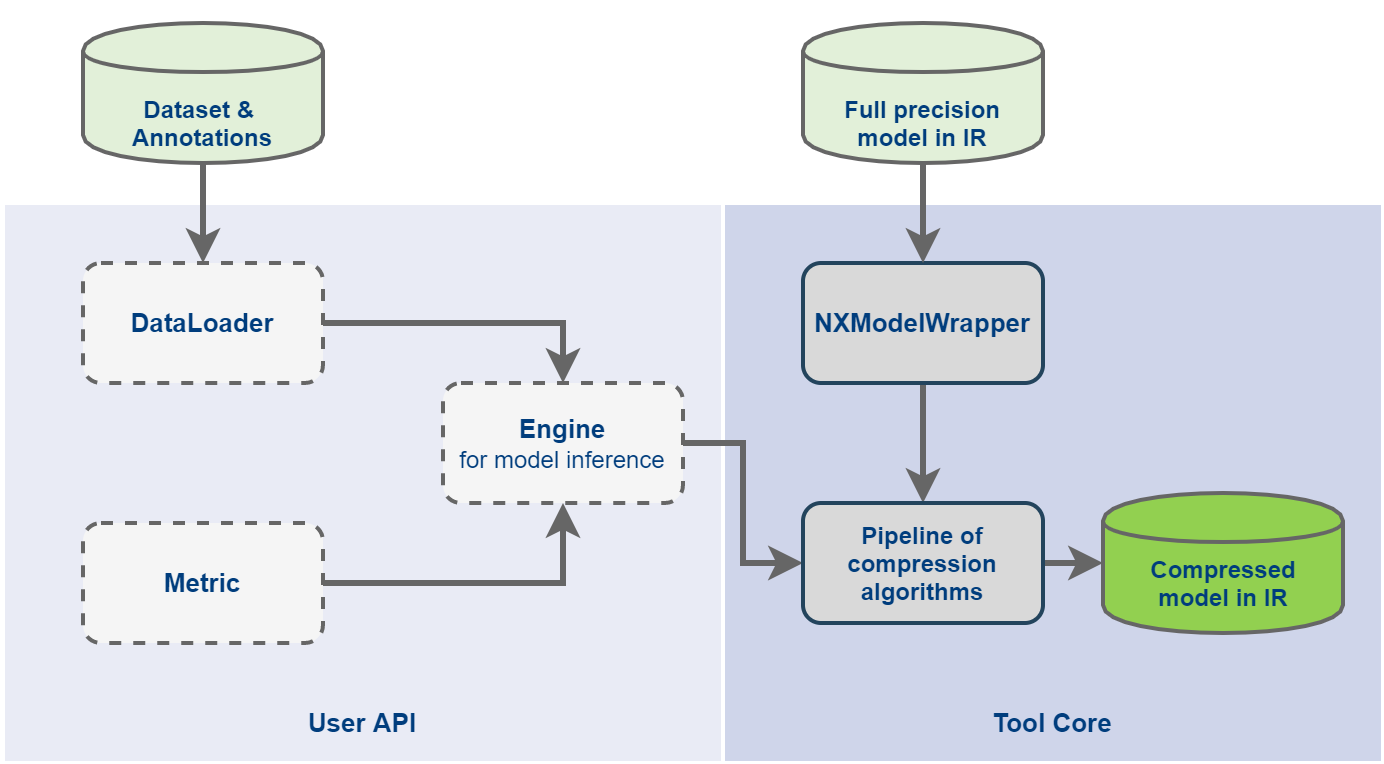

The diagram above was exported from draw.io. Its source (the exported page's mxGraphModel, read from the mxfile embedded in the PNG):
<mxGraphModel dx="782" dy="469" grid="1" gridSize="10" guides="1" tooltips="1" connect="1" arrows="1" fold="1" page="1" pageScale="1" pageWidth="850" pageHeight="1100" math="0" shadow="0">
  <root>
    <mxCell id="0" />
    <mxCell id="1" parent="0" />
    <mxCell id="Mh5v0E_LxGAZZmZv3YVy-46" value="" style="rounded=0;whiteSpace=wrap;html=1;strokeColor=none;strokeWidth=2;fillColor=#FFFFFF;fontSize=12;fontColor=#FFFFFF;" parent="1" vertex="1">
      <mxGeometry x="60" y="20" width="690" height="380" as="geometry" />
    </mxCell>
    <mxCell id="Mh5v0E_LxGAZZmZv3YVy-42" value="" style="rounded=0;whiteSpace=wrap;html=1;strokeColor=#FFFFFF;strokeWidth=2;fillColor=#cfd5ea;fontSize=12;fontColor=#000099;" parent="1" vertex="1">
      <mxGeometry x="420" y="120" width="330" height="280" as="geometry" />
    </mxCell>
    <mxCell id="Mh5v0E_LxGAZZmZv3YVy-41" value="" style="rounded=0;whiteSpace=wrap;html=1;strokeColor=#FFFFFF;strokeWidth=2;fillColor=#e9ebf5;fontSize=12;" parent="1" vertex="1">
      <mxGeometry x="60" y="120" width="360" height="280" as="geometry" />
    </mxCell>
    <mxCell id="Mh5v0E_LxGAZZmZv3YVy-36" style="edgeStyle=orthogonalEdgeStyle;rounded=0;orthogonalLoop=1;jettySize=auto;html=1;exitX=0.5;exitY=1;exitDx=0;exitDy=0;entryX=0.5;entryY=0;entryDx=0;entryDy=0;startSize=8;endSize=8;strokeColor=#666666;strokeWidth=3;fontSize=13;fontColor=#000099;" parent="1" source="Mh5v0E_LxGAZZmZv3YVy-1" target="Mh5v0E_LxGAZZmZv3YVy-5" edge="1">
      <mxGeometry relative="1" as="geometry" />
    </mxCell>
    <mxCell id="Mh5v0E_LxGAZZmZv3YVy-1" value="" style="shape=cylinder;whiteSpace=wrap;html=1;boundedLbl=1;backgroundOutline=1;fillColor=#e2f0d9;strokeColor=#666666;strokeWidth=2;" parent="1" vertex="1">
      <mxGeometry x="100" y="30" width="120" height="70" as="geometry" />
    </mxCell>
    <mxCell id="Mh5v0E_LxGAZZmZv3YVy-2" value="Dataset &amp;amp; &lt;br&gt;Annotations" style="text;html=1;strokeColor=none;fillColor=none;align=center;verticalAlign=middle;whiteSpace=wrap;rounded=0;fontColor=#003d7d;fontStyle=1" parent="1" vertex="1">
      <mxGeometry x="95" y="50" width="130" height="60" as="geometry" />
    </mxCell>
    <mxCell id="Mh5v0E_LxGAZZmZv3YVy-21" style="edgeStyle=orthogonalEdgeStyle;rounded=0;orthogonalLoop=1;jettySize=auto;html=1;exitX=1;exitY=0.5;exitDx=0;exitDy=0;entryX=0.5;entryY=0;entryDx=0;entryDy=0;startSize=8;endSize=8;strokeColor=#666666;strokeWidth=3;fontSize=13;fontColor=#000099;" parent="1" source="Mh5v0E_LxGAZZmZv3YVy-5" target="Mh5v0E_LxGAZZmZv3YVy-17" edge="1">
      <mxGeometry relative="1" as="geometry" />
    </mxCell>
    <mxCell id="Mh5v0E_LxGAZZmZv3YVy-5" value="" style="rounded=1;whiteSpace=wrap;html=1;strokeColor=#666666;strokeWidth=2;fontColor=#333333;fillColor=#f5f5f5;dashed=1;" parent="1" vertex="1">
      <mxGeometry x="100" y="150" width="120" height="60" as="geometry" />
    </mxCell>
    <mxCell id="Mh5v0E_LxGAZZmZv3YVy-13" value="DataLoader" style="text;html=1;strokeColor=none;fillColor=none;align=center;verticalAlign=middle;whiteSpace=wrap;rounded=0;fontColor=#003d7d;fontStyle=1;fontSize=13;" parent="1" vertex="1">
      <mxGeometry x="140" y="170" width="40" height="20" as="geometry" />
    </mxCell>
    <mxCell id="Mh5v0E_LxGAZZmZv3YVy-22" style="edgeStyle=orthogonalEdgeStyle;rounded=0;orthogonalLoop=1;jettySize=auto;html=1;exitX=1;exitY=0.5;exitDx=0;exitDy=0;entryX=0.5;entryY=1;entryDx=0;entryDy=0;startSize=8;endSize=8;strokeColor=#666666;strokeWidth=3;fontSize=13;fontColor=#000099;" parent="1" source="Mh5v0E_LxGAZZmZv3YVy-14" target="Mh5v0E_LxGAZZmZv3YVy-17" edge="1">
      <mxGeometry relative="1" as="geometry" />
    </mxCell>
    <mxCell id="Mh5v0E_LxGAZZmZv3YVy-14" value="" style="rounded=1;whiteSpace=wrap;html=1;strokeColor=#666666;strokeWidth=2;fontColor=#333333;fillColor=#f5f5f5;dashed=1;" parent="1" vertex="1">
      <mxGeometry x="100" y="280" width="120" height="60" as="geometry" />
    </mxCell>
    <mxCell id="Mh5v0E_LxGAZZmZv3YVy-16" value="Metric" style="text;html=1;strokeColor=none;fillColor=none;align=center;verticalAlign=middle;whiteSpace=wrap;rounded=0;fontColor=#003d7d;fontStyle=1;fontSize=13;" parent="1" vertex="1">
      <mxGeometry x="140" y="300" width="40" height="20" as="geometry" />
    </mxCell>
    <mxCell id="Mh5v0E_LxGAZZmZv3YVy-28" style="edgeStyle=orthogonalEdgeStyle;rounded=0;orthogonalLoop=1;jettySize=auto;html=1;exitX=1;exitY=0.5;exitDx=0;exitDy=0;entryX=0;entryY=0.5;entryDx=0;entryDy=0;startSize=8;endSize=8;strokeColor=#666666;strokeWidth=3;fontSize=13;fontColor=#000099;" parent="1" source="Mh5v0E_LxGAZZmZv3YVy-17" target="Mh5v0E_LxGAZZmZv3YVy-26" edge="1">
      <mxGeometry relative="1" as="geometry" />
    </mxCell>
    <mxCell id="Mh5v0E_LxGAZZmZv3YVy-17" value="" style="rounded=1;whiteSpace=wrap;html=1;strokeColor=#666666;strokeWidth=2;fontColor=#333333;fillColor=#f5f5f5;dashed=1;" parent="1" vertex="1">
      <mxGeometry x="280" y="210" width="120" height="60" as="geometry" />
    </mxCell>
    <mxCell id="Mh5v0E_LxGAZZmZv3YVy-23" value="Engine&lt;br&gt;&lt;span style=&quot;font-weight: normal&quot;&gt;&lt;font style=&quot;font-size: 12px&quot;&gt;for model inference&lt;/font&gt;&lt;/span&gt;" style="text;html=1;strokeColor=none;fillColor=none;align=center;verticalAlign=middle;whiteSpace=wrap;rounded=0;fontColor=#003d7d;fontStyle=1;fontSize=13;" parent="1" vertex="1">
      <mxGeometry x="280" y="210" width="120" height="60" as="geometry" />
    </mxCell>
    <mxCell id="Mh5v0E_LxGAZZmZv3YVy-37" style="edgeStyle=orthogonalEdgeStyle;rounded=0;orthogonalLoop=1;jettySize=auto;html=1;exitX=0.5;exitY=1;exitDx=0;exitDy=0;entryX=0.5;entryY=0;entryDx=0;entryDy=0;startSize=8;endSize=8;strokeColor=#666666;strokeWidth=3;fontSize=13;fontColor=#000099;" parent="1" source="wHJuNNDPOOp5rESrKprh-4" target="Mh5v0E_LxGAZZmZv3YVy-26" edge="1">
      <mxGeometry relative="1" as="geometry" />
    </mxCell>
    <mxCell id="Mh5v0E_LxGAZZmZv3YVy-24" value="" style="shape=cylinder;whiteSpace=wrap;html=1;boundedLbl=1;backgroundOutline=1;fillColor=#e2f0d9;strokeColor=#666666;strokeWidth=2;" parent="1" vertex="1">
      <mxGeometry x="460" y="30" width="120" height="70" as="geometry" />
    </mxCell>
    <mxCell id="Mh5v0E_LxGAZZmZv3YVy-25" value="Full precision model in IR" style="text;html=1;strokeColor=none;fillColor=none;align=center;verticalAlign=middle;whiteSpace=wrap;rounded=0;fontColor=#003d7d;fontStyle=1" parent="1" vertex="1">
      <mxGeometry x="465" y="50" width="110" height="60" as="geometry" />
    </mxCell>
    <mxCell id="Mh5v0E_LxGAZZmZv3YVy-32" style="edgeStyle=orthogonalEdgeStyle;rounded=0;orthogonalLoop=1;jettySize=auto;html=1;exitX=1;exitY=0.5;exitDx=0;exitDy=0;entryX=0;entryY=0.5;entryDx=0;entryDy=0;startSize=8;endSize=8;strokeColor=#666666;strokeWidth=3;fontSize=13;fontColor=#000099;" parent="1" source="Mh5v0E_LxGAZZmZv3YVy-26" target="Mh5v0E_LxGAZZmZv3YVy-31" edge="1">
      <mxGeometry relative="1" as="geometry" />
    </mxCell>
    <mxCell id="Mh5v0E_LxGAZZmZv3YVy-26" value="" style="rounded=1;whiteSpace=wrap;html=1;strokeColor=#23445d;strokeWidth=2;fillColor=#d9d9d9;" parent="1" vertex="1">
      <mxGeometry x="460" y="270" width="120" height="60" as="geometry" />
    </mxCell>
    <mxCell id="Mh5v0E_LxGAZZmZv3YVy-30" value="Pipeline of compression algorithms" style="text;html=1;strokeColor=none;fillColor=none;align=center;verticalAlign=middle;whiteSpace=wrap;rounded=0;fontColor=#003d7d;fontStyle=1;fontSize=12;" parent="1" vertex="1">
      <mxGeometry x="495" y="290" width="50" height="20" as="geometry" />
    </mxCell>
    <mxCell id="Mh5v0E_LxGAZZmZv3YVy-31" value="" style="shape=cylinder;whiteSpace=wrap;html=1;boundedLbl=1;backgroundOutline=1;fillColor=#92d050;strokeColor=#666666;strokeWidth=2;fontColor=#ffffff;" parent="1" vertex="1">
      <mxGeometry x="610" y="265" width="120" height="70" as="geometry" />
    </mxCell>
    <mxCell id="Mh5v0E_LxGAZZmZv3YVy-33" value="Compressed model in IR" style="text;html=1;strokeColor=none;fillColor=none;align=center;verticalAlign=middle;whiteSpace=wrap;rounded=0;fontColor=#003d7d;fontStyle=1;fontSize=12;" parent="1" vertex="1">
      <mxGeometry x="637.5" y="300" width="65" height="20" as="geometry" />
    </mxCell>
    <mxCell id="Mh5v0E_LxGAZZmZv3YVy-45" value="&lt;font style=&quot;font-size: 13px&quot;&gt;&lt;b&gt;User API&lt;/b&gt;&lt;/font&gt;" style="text;html=1;strokeColor=none;fillColor=none;align=center;verticalAlign=middle;whiteSpace=wrap;rounded=0;fontSize=12;fontColor=#003d7d;" parent="1" vertex="1">
      <mxGeometry x="110" y="370" width="260" height="20" as="geometry" />
    </mxCell>
    <mxCell id="Mh5v0E_LxGAZZmZv3YVy-48" value="&lt;font style=&quot;font-size: 13px&quot;&gt;&lt;b&gt;Tool Core&lt;/b&gt;&lt;/font&gt;" style="text;html=1;strokeColor=none;fillColor=none;align=center;verticalAlign=middle;whiteSpace=wrap;rounded=0;fontSize=12;fontColor=#003d7d;" parent="1" vertex="1">
      <mxGeometry x="455" y="370" width="260" height="20" as="geometry" />
    </mxCell>
    <mxCell id="wHJuNNDPOOp5rESrKprh-4" value="" style="rounded=1;whiteSpace=wrap;html=1;strokeColor=#23445d;strokeWidth=2;fillColor=#d9d9d9;" vertex="1" parent="1">
      <mxGeometry x="460" y="150" width="120" height="60" as="geometry" />
    </mxCell>
    <mxCell id="wHJuNNDPOOp5rESrKprh-5" style="edgeStyle=orthogonalEdgeStyle;rounded=0;orthogonalLoop=1;jettySize=auto;html=1;exitX=0.5;exitY=1;exitDx=0;exitDy=0;entryX=0.5;entryY=0;entryDx=0;entryDy=0;startSize=8;endSize=8;strokeColor=#666666;strokeWidth=3;fontSize=13;fontColor=#000099;" edge="1" parent="1" source="Mh5v0E_LxGAZZmZv3YVy-24" target="wHJuNNDPOOp5rESrKprh-4">
      <mxGeometry relative="1" as="geometry">
        <mxPoint x="520" y="100" as="sourcePoint" />
        <mxPoint x="520" y="270" as="targetPoint" />
      </mxGeometry>
    </mxCell>
    <mxCell id="wHJuNNDPOOp5rESrKprh-6" value="NXModelWrapper" style="text;html=1;strokeColor=none;fillColor=none;align=center;verticalAlign=middle;whiteSpace=wrap;rounded=0;fontColor=#003d7d;fontStyle=1;fontSize=13;" vertex="1" parent="1">
      <mxGeometry x="500" y="170" width="40" height="20" as="geometry" />
    </mxCell>
  </root>
</mxGraphModel>